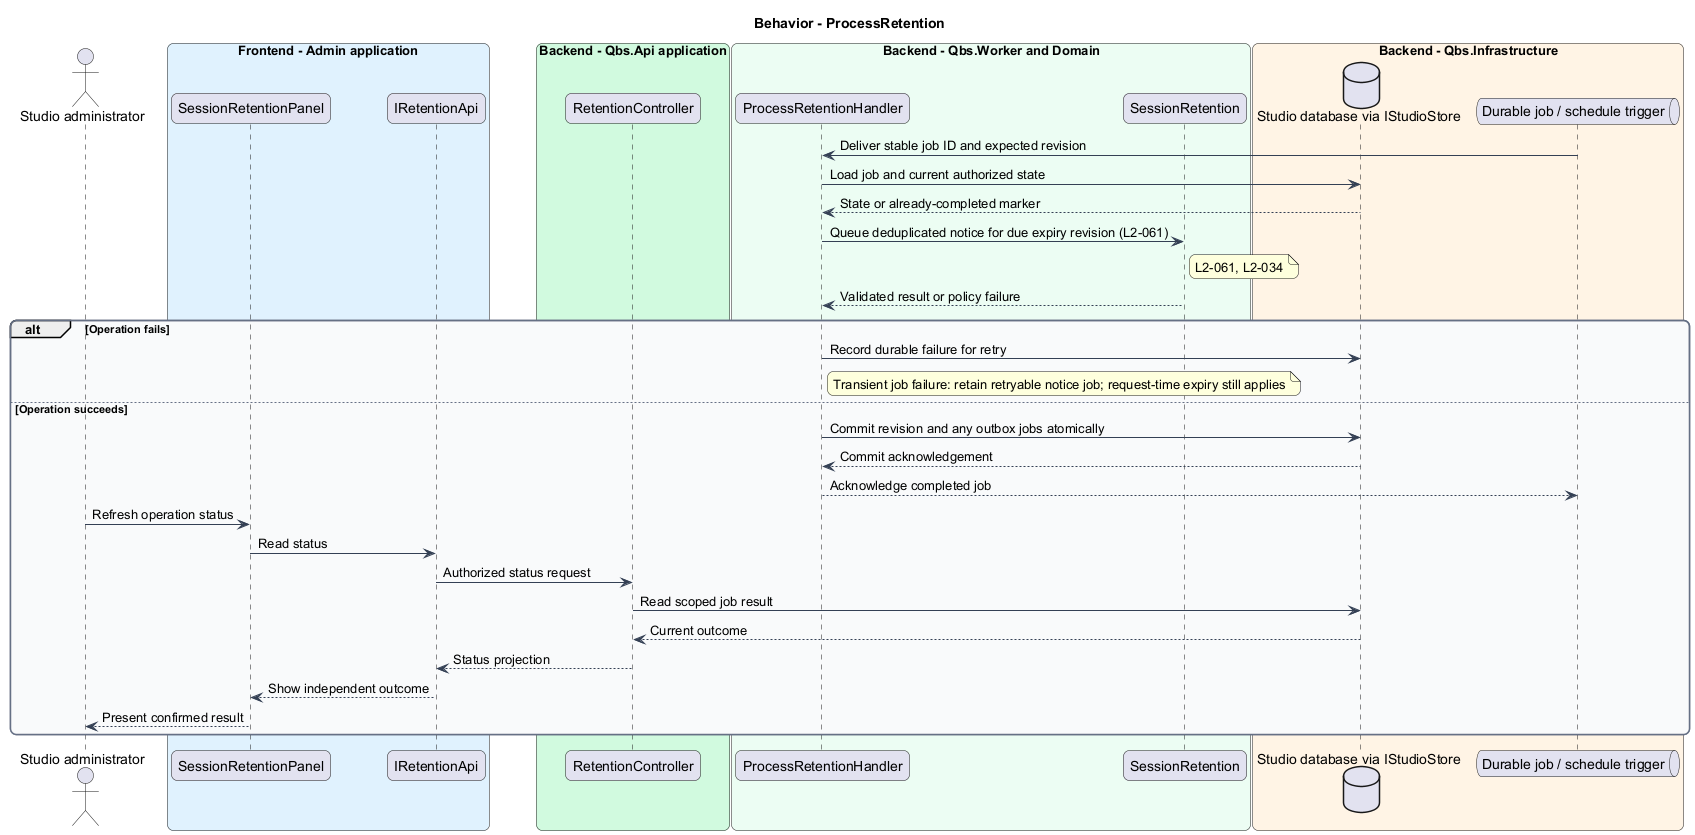

The diagram above was rendered by PlantUML. Its source (embedded in the PNG):
@startuml
skinparam backgroundColor #FFFFFF
skinparam shadowing false
skinparam roundcorner 12
skinparam defaultFontName Arial
skinparam ArrowColor #344054
skinparam rectangle {
  BorderColor #344054
  FontColor #101828
}
skinparam package {
  BorderColor #667085
  FontColor #101828
  BackgroundColor #F9FAFB
}
title Behavior - ProcessRetention
actor "Studio administrator" as actor
box "Frontend - Admin application" #E0F2FE
 participant "SessionRetentionPanel" as page
 participant "IRetentionApi" as client
end box
box "Backend - Qbs.Api application" #D1FADF
 participant "RetentionController" as controller
end box
box "Backend - Qbs.Worker and Domain" #ECFDF3
 participant "ProcessRetentionHandler" as handler
 participant "SessionRetention" as entity
end box
box "Backend - Qbs.Infrastructure" #FFF4E5
 database "Studio database via IStudioStore" as db
 queue "Durable job / schedule trigger" as queue
end box
queue -> handler : Deliver stable job ID and expected revision
handler -> db : Load job and current authorized state
db --> handler : State or already-completed marker
handler -> entity : Queue deduplicated notice for due expiry revision (L2-061)
note right of entity
L2-061, L2-034
end note
entity --> handler : Validated result or policy failure
alt Operation fails
handler -> db : Record durable failure for retry
note right of handler
Transient job failure: retain retryable notice job; request-time expiry still applies
end note
else Operation succeeds
handler -> db : Commit revision and any outbox jobs atomically
db --> handler : Commit acknowledgement
handler --> queue : Acknowledge completed job
actor -> page : Refresh operation status
page -> client : Read status
client -> controller : Authorized status request
controller -> db : Read scoped job result
db --> controller : Current outcome
controller --> client : Status projection
client --> page : Show independent outcome
page --> actor : Present confirmed result
end
@enduml